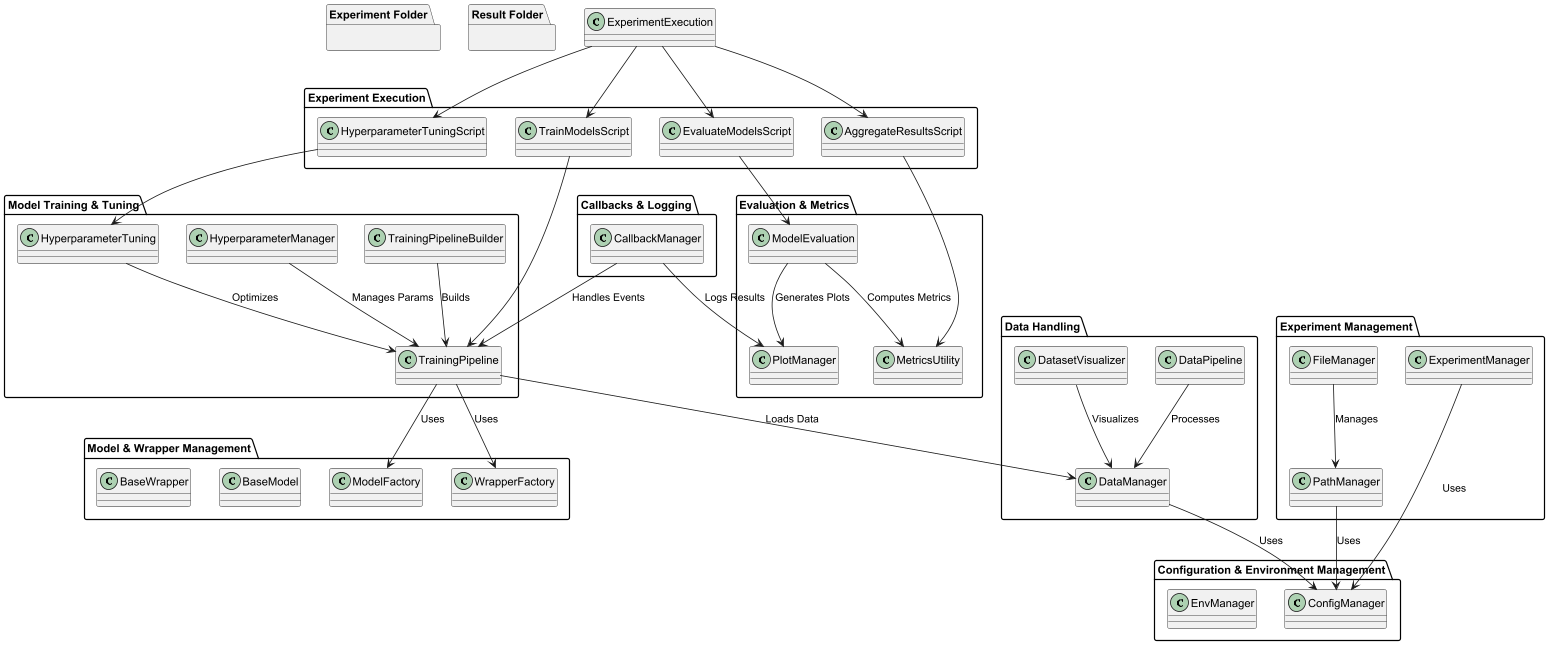

The diagram above was rendered by PlantUML. Its source (embedded in the PNG):
@startuml

package "Experiment Management" {
  class ExperimentManager
  class PathManager
  class FileManager
}

package "Configuration & Environment Management" {
  class ConfigManager
  class EnvManager
}

package "Data Handling" {
  class DataManager
  class DataPipeline
  class DatasetVisualizer
}

package "Model Training & Tuning" {
  class TrainingPipeline
  class TrainingPipelineBuilder
  class HyperparameterManager
  class HyperparameterTuning
}

package "Model & Wrapper Management" {
  class ModelFactory
  class WrapperFactory
  class BaseModel
  class BaseWrapper
}

package "Evaluation & Metrics" {
  class ModelEvaluation
  class MetricsUtility
  class PlotManager
}

package "Callbacks & Logging" {
  class CallbackManager
}

package "Experiment Execution" {
  class HyperparameterTuningScript
  class TrainModelsScript
  class EvaluateModelsScript
  class AggregateResultsScript
}

ExperimentManager --> ConfigManager : Uses
PathManager --> ConfigManager : Uses
FileManager --> PathManager : Manages

DataManager --> ConfigManager : Uses
DataPipeline --> DataManager : Processes
DatasetVisualizer --> DataManager : Visualizes

TrainingPipeline --> DataManager : Loads Data
TrainingPipeline --> ModelFactory : Uses
TrainingPipeline --> WrapperFactory : Uses
TrainingPipelineBuilder --> TrainingPipeline : Builds
HyperparameterManager --> TrainingPipeline : Manages Params
HyperparameterTuning --> TrainingPipeline : Optimizes

ModelEvaluation --> MetricsUtility : Computes Metrics
ModelEvaluation --> PlotManager : Generates Plots

CallbackManager --> TrainingPipeline : Handles Events
CallbackManager --> PlotManager : Logs Results

ExperimentExecution --> HyperparameterTuningScript
ExperimentExecution --> TrainModelsScript
ExperimentExecution --> EvaluateModelsScript
ExperimentExecution --> AggregateResultsScript

HyperparameterTuningScript --> HyperparameterTuning
TrainModelsScript --> TrainingPipeline
EvaluateModelsScript --> ModelEvaluation
AggregateResultsScript --> MetricsUtility

' Experiment- und Result-Ordner als Packages hinzufügen (ohne Linien)
package "Experiment Folder" {
}

package "Result Folder" {
}

@enduml